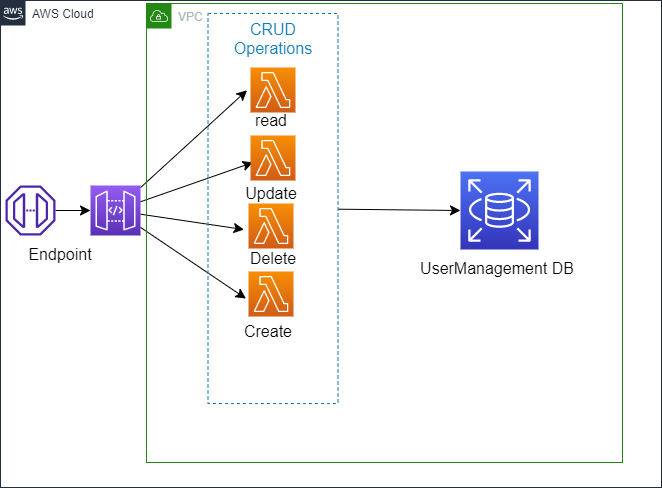

The diagram above was exported from draw.io. Its source (the exported page's mxGraphModel, read from the mxfile embedded in the PNG):
<mxGraphModel dx="1436" dy="1056" grid="0" gridSize="10" guides="1" tooltips="1" connect="1" arrows="1" fold="1" page="0" pageScale="1" pageWidth="850" pageHeight="1100" math="0" shadow="0">
  <root>
    <mxCell id="0" />
    <mxCell id="1" parent="0" />
    <mxCell id="-n4VR4laqsYZmfDX90yx-1" value="AWS Cloud" style="points=[[0,0],[0.25,0],[0.5,0],[0.75,0],[1,0],[1,0.25],[1,0.5],[1,0.75],[1,1],[0.75,1],[0.5,1],[0.25,1],[0,1],[0,0.75],[0,0.5],[0,0.25]];outlineConnect=0;gradientColor=none;html=1;whiteSpace=wrap;fontSize=12;fontStyle=0;container=1;pointerEvents=0;collapsible=0;recursiveResize=0;shape=mxgraph.aws4.group;grIcon=mxgraph.aws4.group_aws_cloud_alt;strokeColor=#232F3E;fillColor=none;verticalAlign=top;align=left;spacingLeft=30;fontColor=#232F3E;dashed=0;" vertex="1" parent="1">
      <mxGeometry x="-272" y="-34" width="661" height="487" as="geometry" />
    </mxCell>
    <mxCell id="-n4VR4laqsYZmfDX90yx-6" style="edgeStyle=none;curved=1;rounded=0;orthogonalLoop=1;jettySize=auto;html=1;fontSize=12;startSize=8;endSize=8;" edge="1" parent="-n4VR4laqsYZmfDX90yx-1" source="-n4VR4laqsYZmfDX90yx-2" target="-n4VR4laqsYZmfDX90yx-4">
      <mxGeometry relative="1" as="geometry" />
    </mxCell>
    <mxCell id="-n4VR4laqsYZmfDX90yx-2" value="" style="sketch=0;outlineConnect=0;fontColor=#232F3E;gradientColor=none;fillColor=#4D27AA;strokeColor=none;dashed=0;verticalLabelPosition=bottom;verticalAlign=top;align=center;html=1;fontSize=12;fontStyle=0;aspect=fixed;pointerEvents=1;shape=mxgraph.aws4.endpoint;" vertex="1" parent="-n4VR4laqsYZmfDX90yx-1">
      <mxGeometry x="5" y="185" width="50" height="50" as="geometry" />
    </mxCell>
    <mxCell id="-n4VR4laqsYZmfDX90yx-3" value="Endpoint" style="text;strokeColor=none;fillColor=none;html=1;align=center;verticalAlign=middle;whiteSpace=wrap;rounded=0;fontSize=16;" vertex="1" parent="-n4VR4laqsYZmfDX90yx-1">
      <mxGeometry x="30" y="239" width="60" height="30" as="geometry" />
    </mxCell>
    <mxCell id="-n4VR4laqsYZmfDX90yx-18" value="" style="edgeStyle=none;curved=1;rounded=0;orthogonalLoop=1;jettySize=auto;html=1;fontSize=12;startSize=8;endSize=8;entryX=0.277;entryY=0.554;entryDx=0;entryDy=0;entryPerimeter=0;" edge="1" parent="-n4VR4laqsYZmfDX90yx-1" source="-n4VR4laqsYZmfDX90yx-4" target="-n4VR4laqsYZmfDX90yx-13">
      <mxGeometry relative="1" as="geometry" />
    </mxCell>
    <mxCell id="-n4VR4laqsYZmfDX90yx-19" value="" style="edgeStyle=none;curved=1;rounded=0;orthogonalLoop=1;jettySize=auto;html=1;fontSize=12;startSize=8;endSize=8;entryX=0.346;entryY=0.382;entryDx=0;entryDy=0;entryPerimeter=0;" edge="1" parent="-n4VR4laqsYZmfDX90yx-1" source="-n4VR4laqsYZmfDX90yx-4" target="-n4VR4laqsYZmfDX90yx-13">
      <mxGeometry relative="1" as="geometry" />
    </mxCell>
    <mxCell id="-n4VR4laqsYZmfDX90yx-20" value="" style="edgeStyle=none;curved=1;rounded=0;orthogonalLoop=1;jettySize=auto;html=1;fontSize=12;startSize=8;endSize=8;entryX=0.292;entryY=0.731;entryDx=0;entryDy=0;entryPerimeter=0;" edge="1" parent="-n4VR4laqsYZmfDX90yx-1" source="-n4VR4laqsYZmfDX90yx-4" target="-n4VR4laqsYZmfDX90yx-13">
      <mxGeometry relative="1" as="geometry" />
    </mxCell>
    <mxCell id="-n4VR4laqsYZmfDX90yx-21" value="" style="edgeStyle=none;curved=1;rounded=0;orthogonalLoop=1;jettySize=auto;html=1;fontSize=12;startSize=8;endSize=8;entryX=0.3;entryY=0.197;entryDx=0;entryDy=0;entryPerimeter=0;" edge="1" parent="-n4VR4laqsYZmfDX90yx-1" source="-n4VR4laqsYZmfDX90yx-4" target="-n4VR4laqsYZmfDX90yx-13">
      <mxGeometry relative="1" as="geometry" />
    </mxCell>
    <mxCell id="-n4VR4laqsYZmfDX90yx-4" value="" style="sketch=0;points=[[0,0,0],[0.25,0,0],[0.5,0,0],[0.75,0,0],[1,0,0],[0,1,0],[0.25,1,0],[0.5,1,0],[0.75,1,0],[1,1,0],[0,0.25,0],[0,0.5,0],[0,0.75,0],[1,0.25,0],[1,0.5,0],[1,0.75,0]];outlineConnect=0;fontColor=#232F3E;gradientColor=#945DF2;gradientDirection=north;fillColor=#5A30B5;strokeColor=#ffffff;dashed=0;verticalLabelPosition=bottom;verticalAlign=top;align=center;html=1;fontSize=12;fontStyle=0;aspect=fixed;shape=mxgraph.aws4.resourceIcon;resIcon=mxgraph.aws4.api_gateway;" vertex="1" parent="-n4VR4laqsYZmfDX90yx-1">
      <mxGeometry x="90" y="185" width="50" height="50" as="geometry" />
    </mxCell>
    <mxCell id="-n4VR4laqsYZmfDX90yx-8" value="" style="sketch=0;points=[[0,0,0],[0.25,0,0],[0.5,0,0],[0.75,0,0],[1,0,0],[0,1,0],[0.25,1,0],[0.5,1,0],[0.75,1,0],[1,1,0],[0,0.25,0],[0,0.5,0],[0,0.75,0],[1,0.25,0],[1,0.5,0],[1,0.75,0]];outlineConnect=0;fontColor=#232F3E;gradientColor=#F78E04;gradientDirection=north;fillColor=#D05C17;strokeColor=#ffffff;dashed=0;verticalLabelPosition=bottom;verticalAlign=top;align=center;html=1;fontSize=12;fontStyle=0;aspect=fixed;shape=mxgraph.aws4.resourceIcon;resIcon=mxgraph.aws4.lambda;" vertex="1" parent="-n4VR4laqsYZmfDX90yx-1">
      <mxGeometry x="250" y="67" width="45" height="45" as="geometry" />
    </mxCell>
    <mxCell id="-n4VR4laqsYZmfDX90yx-9" value="" style="sketch=0;points=[[0,0,0],[0.25,0,0],[0.5,0,0],[0.75,0,0],[1,0,0],[0,1,0],[0.25,1,0],[0.5,1,0],[0.75,1,0],[1,1,0],[0,0.25,0],[0,0.5,0],[0,0.75,0],[1,0.25,0],[1,0.5,0],[1,0.75,0]];outlineConnect=0;fontColor=#232F3E;gradientColor=#F78E04;gradientDirection=north;fillColor=#D05C17;strokeColor=#ffffff;dashed=0;verticalLabelPosition=bottom;verticalAlign=top;align=center;html=1;fontSize=12;fontStyle=0;aspect=fixed;shape=mxgraph.aws4.resourceIcon;resIcon=mxgraph.aws4.lambda;" vertex="1" parent="-n4VR4laqsYZmfDX90yx-1">
      <mxGeometry x="250" y="135" width="45" height="45" as="geometry" />
    </mxCell>
    <mxCell id="-n4VR4laqsYZmfDX90yx-10" value="" style="sketch=0;points=[[0,0,0],[0.25,0,0],[0.5,0,0],[0.75,0,0],[1,0,0],[0,1,0],[0.25,1,0],[0.5,1,0],[0.75,1,0],[1,1,0],[0,0.25,0],[0,0.5,0],[0,0.75,0],[1,0.25,0],[1,0.5,0],[1,0.75,0]];outlineConnect=0;fontColor=#232F3E;gradientColor=#F78E04;gradientDirection=north;fillColor=#D05C17;strokeColor=#ffffff;dashed=0;verticalLabelPosition=bottom;verticalAlign=top;align=center;html=1;fontSize=12;fontStyle=0;aspect=fixed;shape=mxgraph.aws4.resourceIcon;resIcon=mxgraph.aws4.lambda;" vertex="1" parent="-n4VR4laqsYZmfDX90yx-1">
      <mxGeometry x="248" y="203" width="45" height="45" as="geometry" />
    </mxCell>
    <mxCell id="-n4VR4laqsYZmfDX90yx-11" value="" style="sketch=0;points=[[0,0,0],[0.25,0,0],[0.5,0,0],[0.75,0,0],[1,0,0],[0,1,0],[0.25,1,0],[0.5,1,0],[0.75,1,0],[1,1,0],[0,0.25,0],[0,0.5,0],[0,0.75,0],[1,0.25,0],[1,0.5,0],[1,0.75,0]];outlineConnect=0;fontColor=#232F3E;gradientColor=#F78E04;gradientDirection=north;fillColor=#D05C17;strokeColor=#ffffff;dashed=0;verticalLabelPosition=bottom;verticalAlign=top;align=center;html=1;fontSize=12;fontStyle=0;aspect=fixed;shape=mxgraph.aws4.resourceIcon;resIcon=mxgraph.aws4.lambda;" vertex="1" parent="-n4VR4laqsYZmfDX90yx-1">
      <mxGeometry x="248" y="271" width="45" height="45" as="geometry" />
    </mxCell>
    <mxCell id="-n4VR4laqsYZmfDX90yx-12" value="VPC" style="points=[[0,0],[0.25,0],[0.5,0],[0.75,0],[1,0],[1,0.25],[1,0.5],[1,0.75],[1,1],[0.75,1],[0.5,1],[0.25,1],[0,1],[0,0.75],[0,0.5],[0,0.25]];outlineConnect=0;gradientColor=none;html=1;whiteSpace=wrap;fontSize=12;fontStyle=0;container=1;pointerEvents=0;collapsible=0;recursiveResize=0;shape=mxgraph.aws4.group;grIcon=mxgraph.aws4.group_vpc;strokeColor=#248814;fillColor=none;verticalAlign=top;align=left;spacingLeft=30;fontColor=#AAB7B8;dashed=0;" vertex="1" parent="-n4VR4laqsYZmfDX90yx-1">
      <mxGeometry x="146" y="3" width="476" height="459" as="geometry" />
    </mxCell>
    <mxCell id="-n4VR4laqsYZmfDX90yx-22" value="" style="sketch=0;points=[[0,0,0],[0.25,0,0],[0.5,0,0],[0.75,0,0],[1,0,0],[0,1,0],[0.25,1,0],[0.5,1,0],[0.75,1,0],[1,1,0],[0,0.25,0],[0,0.5,0],[0,0.75,0],[1,0.25,0],[1,0.5,0],[1,0.75,0]];outlineConnect=0;fontColor=#232F3E;gradientColor=#4D72F3;gradientDirection=north;fillColor=#3334B9;strokeColor=#ffffff;dashed=0;verticalLabelPosition=bottom;verticalAlign=top;align=center;html=1;fontSize=12;fontStyle=0;aspect=fixed;shape=mxgraph.aws4.resourceIcon;resIcon=mxgraph.aws4.rds;" vertex="1" parent="-n4VR4laqsYZmfDX90yx-12">
      <mxGeometry x="314" y="168" width="78" height="78" as="geometry" />
    </mxCell>
    <mxCell id="-n4VR4laqsYZmfDX90yx-23" value="UserManagement DB" style="text;strokeColor=none;fillColor=none;html=1;align=center;verticalAlign=middle;whiteSpace=wrap;rounded=0;fontSize=16;" vertex="1" parent="-n4VR4laqsYZmfDX90yx-12">
      <mxGeometry x="264" y="220" width="174" height="89" as="geometry" />
    </mxCell>
    <mxCell id="-n4VR4laqsYZmfDX90yx-24" value="" style="edgeStyle=none;curved=1;rounded=0;orthogonalLoop=1;jettySize=auto;html=1;fontSize=12;startSize=8;endSize=8;entryX=0;entryY=0.5;entryDx=0;entryDy=0;entryPerimeter=0;" edge="1" parent="-n4VR4laqsYZmfDX90yx-1" source="-n4VR4laqsYZmfDX90yx-13" target="-n4VR4laqsYZmfDX90yx-22">
      <mxGeometry relative="1" as="geometry" />
    </mxCell>
    <mxCell id="-n4VR4laqsYZmfDX90yx-13" value="CRUD Operations" style="fillColor=none;strokeColor=#147EBA;dashed=1;verticalAlign=top;fontStyle=0;fontColor=#147EBA;whiteSpace=wrap;html=1;fontSize=16;" vertex="1" parent="-n4VR4laqsYZmfDX90yx-1">
      <mxGeometry x="207.5" y="13" width="130" height="390" as="geometry" />
    </mxCell>
    <mxCell id="-n4VR4laqsYZmfDX90yx-14" value="read" style="text;strokeColor=none;fillColor=none;html=1;align=center;verticalAlign=middle;whiteSpace=wrap;rounded=0;fontSize=16;" vertex="1" parent="-n4VR4laqsYZmfDX90yx-1">
      <mxGeometry x="250.5" y="112" width="40" height="16" as="geometry" />
    </mxCell>
    <mxCell id="-n4VR4laqsYZmfDX90yx-15" value="Update" style="text;strokeColor=none;fillColor=none;html=1;align=center;verticalAlign=middle;whiteSpace=wrap;rounded=0;fontSize=16;" vertex="1" parent="-n4VR4laqsYZmfDX90yx-1">
      <mxGeometry x="249.5" y="185" width="42" height="16" as="geometry" />
    </mxCell>
    <mxCell id="-n4VR4laqsYZmfDX90yx-16" value="Delete" style="text;strokeColor=none;fillColor=none;html=1;align=center;verticalAlign=middle;whiteSpace=wrap;rounded=0;fontSize=16;" vertex="1" parent="-n4VR4laqsYZmfDX90yx-1">
      <mxGeometry x="242.5" y="243" width="60" height="30" as="geometry" />
    </mxCell>
    <mxCell id="-n4VR4laqsYZmfDX90yx-17" value="Create" style="text;strokeColor=none;fillColor=none;html=1;align=center;verticalAlign=middle;whiteSpace=wrap;rounded=0;fontSize=16;" vertex="1" parent="-n4VR4laqsYZmfDX90yx-1">
      <mxGeometry x="238" y="316" width="60" height="30" as="geometry" />
    </mxCell>
  </root>
</mxGraphModel>